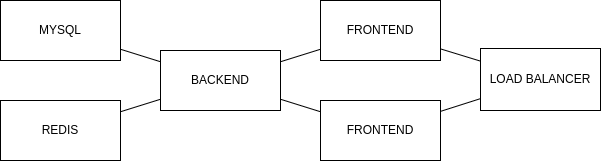

The diagram above was exported from draw.io. Its source (the exported page's mxGraphModel, read from the mxfile embedded in the PNG):
<mxGraphModel dx="1434" dy="754" grid="1" gridSize="10" guides="1" tooltips="1" connect="1" arrows="1" fold="1" page="1" pageScale="1" pageWidth="827" pageHeight="1169" math="0" shadow="0">
  <root>
    <mxCell id="0" />
    <mxCell id="1" parent="0" />
    <mxCell id="BC4dR5SP7YIsD2nafZn0-1" value="REDIS" style="rounded=0;whiteSpace=wrap;html=1;" vertex="1" parent="1">
      <mxGeometry x="40" y="280" width="120" height="60" as="geometry" />
    </mxCell>
    <mxCell id="BC4dR5SP7YIsD2nafZn0-2" value="MYSQL&lt;span style=&quot;color: rgba(0, 0, 0, 0); font-family: monospace; font-size: 0px; text-align: start; text-wrap: nowrap;&quot;&gt;%3CmxGraphModel%3E%3Croot%3E%3CmxCell%20id%3D%220%22%2F%3E%3CmxCell%20id%3D%221%22%20parent%3D%220%22%2F%3E%3CmxCell%20id%3D%222%22%20value%3D%22REDIS%22%20style%3D%22rounded%3D0%3BwhiteSpace%3Dwrap%3Bhtml%3D1%3B%22%20vertex%3D%221%22%20parent%3D%221%22%3E%3CmxGeometry%20x%3D%22190%22%20y%3D%22160%22%20width%3D%22120%22%20height%3D%2260%22%20as%3D%22geometry%22%2F%3E%3C%2FmxCell%3E%3C%2Froot%3E%3C%2FmxGraphModel%3E&lt;/span&gt;" style="rounded=0;whiteSpace=wrap;html=1;" vertex="1" parent="1">
      <mxGeometry x="40" y="180" width="120" height="60" as="geometry" />
    </mxCell>
    <mxCell id="BC4dR5SP7YIsD2nafZn0-3" value="BACKEND" style="rounded=0;whiteSpace=wrap;html=1;" vertex="1" parent="1">
      <mxGeometry x="200" y="230" width="120" height="60" as="geometry" />
    </mxCell>
    <mxCell id="BC4dR5SP7YIsD2nafZn0-4" value="FRONTEND" style="rounded=0;whiteSpace=wrap;html=1;" vertex="1" parent="1">
      <mxGeometry x="360" y="280" width="120" height="60" as="geometry" />
    </mxCell>
    <mxCell id="BC4dR5SP7YIsD2nafZn0-5" value="FRONTEND" style="rounded=0;whiteSpace=wrap;html=1;" vertex="1" parent="1">
      <mxGeometry x="360" y="180" width="120" height="60" as="geometry" />
    </mxCell>
    <mxCell id="BC4dR5SP7YIsD2nafZn0-6" value="LOAD BALANCER" style="rounded=0;whiteSpace=wrap;html=1;" vertex="1" parent="1">
      <mxGeometry x="520" y="228" width="120" height="62" as="geometry" />
    </mxCell>
    <mxCell id="BC4dR5SP7YIsD2nafZn0-7" value="" style="endArrow=none;html=1;rounded=0;" edge="1" parent="1" source="BC4dR5SP7YIsD2nafZn0-3" target="BC4dR5SP7YIsD2nafZn0-1">
      <mxGeometry width="50" height="50" relative="1" as="geometry">
        <mxPoint x="260" y="360" as="sourcePoint" />
        <mxPoint x="310" y="310" as="targetPoint" />
      </mxGeometry>
    </mxCell>
    <mxCell id="BC4dR5SP7YIsD2nafZn0-8" value="" style="endArrow=none;html=1;rounded=0;" edge="1" parent="1" source="BC4dR5SP7YIsD2nafZn0-3" target="BC4dR5SP7YIsD2nafZn0-2">
      <mxGeometry width="50" height="50" relative="1" as="geometry">
        <mxPoint x="260" y="360" as="sourcePoint" />
        <mxPoint x="310" y="310" as="targetPoint" />
      </mxGeometry>
    </mxCell>
    <mxCell id="BC4dR5SP7YIsD2nafZn0-9" value="" style="endArrow=none;html=1;rounded=0;" edge="1" parent="1" source="BC4dR5SP7YIsD2nafZn0-4" target="BC4dR5SP7YIsD2nafZn0-3">
      <mxGeometry width="50" height="50" relative="1" as="geometry">
        <mxPoint x="260" y="360" as="sourcePoint" />
        <mxPoint x="310" y="310" as="targetPoint" />
      </mxGeometry>
    </mxCell>
    <mxCell id="BC4dR5SP7YIsD2nafZn0-10" value="" style="endArrow=none;html=1;rounded=0;" edge="1" parent="1" source="BC4dR5SP7YIsD2nafZn0-5" target="BC4dR5SP7YIsD2nafZn0-3">
      <mxGeometry width="50" height="50" relative="1" as="geometry">
        <mxPoint x="260" y="360" as="sourcePoint" />
        <mxPoint x="310" y="310" as="targetPoint" />
      </mxGeometry>
    </mxCell>
    <mxCell id="BC4dR5SP7YIsD2nafZn0-11" value="" style="endArrow=none;html=1;rounded=0;" edge="1" parent="1" source="BC4dR5SP7YIsD2nafZn0-6" target="BC4dR5SP7YIsD2nafZn0-4">
      <mxGeometry width="50" height="50" relative="1" as="geometry">
        <mxPoint x="260" y="360" as="sourcePoint" />
        <mxPoint x="310" y="310" as="targetPoint" />
      </mxGeometry>
    </mxCell>
    <mxCell id="BC4dR5SP7YIsD2nafZn0-12" value="" style="endArrow=none;html=1;rounded=0;" edge="1" parent="1" source="BC4dR5SP7YIsD2nafZn0-6" target="BC4dR5SP7YIsD2nafZn0-5">
      <mxGeometry width="50" height="50" relative="1" as="geometry">
        <mxPoint x="260" y="360" as="sourcePoint" />
        <mxPoint x="310" y="310" as="targetPoint" />
      </mxGeometry>
    </mxCell>
  </root>
</mxGraphModel>